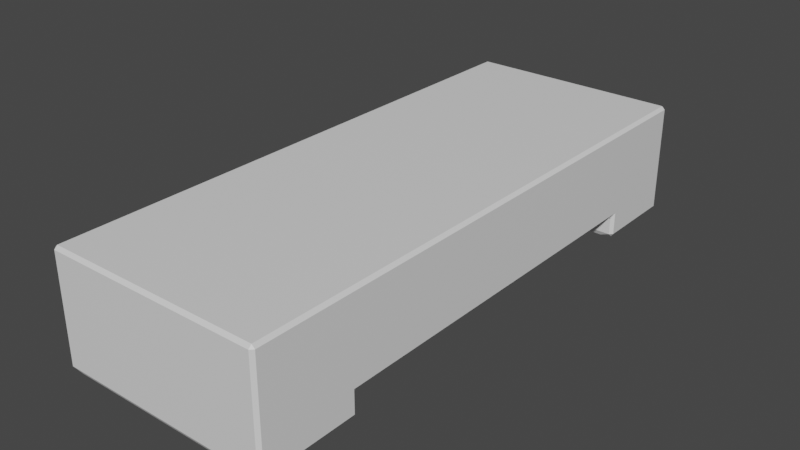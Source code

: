 # Source: Kneelingpad.blend  (saved by Blender 3.3.6; exported with 4.5.12 LTS)
import bpy
from mathutils import Matrix  # noqa: F401  (used for matrix-valued properties, if any)

bpy.ops.wm.read_factory_settings(use_empty=True)
scene = bpy.context.scene
scene.name = 'Scene'

# ---- collections
col_collection = bpy.data.collections.new('Collection'); scene.collection.children.link(col_collection)

# ---- materials (node trees are filled in below, after node groups)
mat_material = bpy.data.materials.new('Material')
mat_material.alpha_threshold = 0.0
mat_material.use_transparent_shadow = False
mat_material.roughness = 0.5
mat_material.line_color = (0.0, 0.0, 0.0, 1.0)

# ---- material node trees
mat_material.use_nodes = True; mat_material.node_tree.nodes.clear()
_N = mat_material.node_tree.nodes; _L = mat_material.node_tree.links
n0 = _N.new('ShaderNodeOutputMaterial'); n0.name = 'Material Output'; n0.location = (300, 300)
n1 = _N.new('ShaderNodeBsdfPrincipled'); n1.name = 'Principled BSDF'; n1.location = (10, 300)
n1.distribution = 'GGX'
n1.subsurface_method = 'RANDOM_WALK_SKIN'
n1.inputs[3].default_value = 1.45
n1.inputs[27].default_value = (0.0, 0.0, 0.0, 1.0)
n1.inputs[28].default_value = 1.0
_L.new(n1.outputs[0], n0.inputs[0])
n0.is_active_output = True

# ---- world
world_world = bpy.data.worlds.new('World'); scene.world = world_world
world_world.use_nodes = True; world_world.node_tree.nodes.clear()
_N = world_world.node_tree.nodes; _L = world_world.node_tree.links
n0 = _N.new('ShaderNodeOutputWorld'); n0.name = 'World Output'; n0.location = (300, 300)
n1 = _N.new('ShaderNodeBackground'); n1.name = 'Background'; n1.location = (10, 300)
n1.inputs[0].default_value = (0.05088, 0.05088, 0.05088, 1.0)
_L.new(n1.outputs[0], n0.inputs[0])
n0.is_active_output = True
world_world.color = (0.05088, 0.05088, 0.05088)
world_world.use_sun_shadow = False
world_world.sun_shadow_jitter_overblur = 0.0

# ---- meshes
me_cube = bpy.data.meshes.new('Cube')
me_cube.from_pydata([(1.0, 2.929, 0.9718), (0.9718, 2.957, 0.9718), (0.9718, 2.929, 1.0), (1.0, 2.929, 0.1872), (0.9718, 2.957, 0.1872), (1.0, -2.154, 0.9718), (0.9718, -2.154, 1.0), (0.9718, -2.182, 0.9718), (0.9718, -2.182, 0.1872), (1.0, -2.154, 0.1872), (-0.9718, 2.957, 0.9718), (-1.0, 2.929, 0.9718), (-0.9718, 2.929, 1.0), (-0.9718, 2.957, 0.1872), (-1.0, 2.929, 0.1872), (-1.0, -2.154, 0.9718), (-0.9718, -2.182, 0.9718), (-0.9718, -2.154, 1.0), (-1.0, -2.154, 0.1872), (-0.9718, -2.182, 0.1872), (-0.9718, 2.152, 0.1591), (-0.9718, 2.124, 0.1872), (-1.0, 2.18, 0.2154), (0.9718, 2.152, 1.0), (1.0, 2.152, 0.9718), (-1.0, 2.152, 0.9718), (-0.9718, 2.152, 1.0), (0.9718, 2.124, 0.1872), (0.9718, 2.152, 0.1591), (1.0, 2.18, 0.2154), (-0.9718, -1.24, 0.1872), (-0.9718, -1.268, 0.1591), (-1.0, -1.296, 0.2154), (1.0, -1.268, 0.9718), (0.9718, -1.268, 1.0), (-1.0, -1.268, 0.9718), (-0.9718, -1.268, 1.0), (0.9718, -1.24, 0.1872), (1.0, -1.296, 0.2154), (0.9718, -1.268, 0.1591), (-0.9729, -1.31, -0.03153), (-1.0, -1.296, 0.00419), (-0.9718, -1.268, 0.00419), (-0.8878, -1.292, -0.03864), (-0.9729, -2.14, -0.03153), (-0.8878, -2.158, -0.03864), (-0.9718, -2.182, 0.00419), (-1.0, -2.154, 0.00419), (0.8775, 2.934, -0.03971), (0.9718, 2.957, 0.00419), (1.0, 2.929, 0.00419), (0.9728, 2.917, -0.03134), (-0.8775, 2.934, -0.03971), (-0.9728, 2.917, -0.03134), (-1.0, 2.929, 0.00419), (-0.9718, 2.957, 0.00419), (0.8878, -2.158, -0.03864), (0.9729, -2.14, -0.03153), (1.0, -2.154, 0.00419), (0.9718, -2.182, 0.00419), (0.9728, 2.192, -0.03134), (1.0, 2.18, 0.00419), (0.9718, 2.152, 0.00419), (0.8775, 2.175, -0.03971), (-0.9728, 2.192, -0.03134), (-0.8775, 2.175, -0.03971), (-0.9718, 2.152, 0.00419), (-1.0, 2.18, 0.00419), (0.9729, -1.31, -0.03153), (0.8878, -1.292, -0.03864), (0.9718, -1.268, 0.00419), (1.0, -1.296, 0.00419), (-0.8801, -1.296, -0.04077), (-0.8872, -1.349, -0.05544), (-0.8801, -2.155, -0.04077), (-0.8872, -2.101, -0.05544), (0.8775, 2.934, -0.03971), (0.884, 2.881, -0.05544), (-0.8775, 2.934, -0.03971), (-0.884, 2.881, -0.05544), (0.8801, -2.155, -0.04077), (0.8872, -2.101, -0.05544), (0.8775, 2.175, -0.03971), (0.884, 2.228, -0.05544), (-0.8775, 2.175, -0.03971), (-0.884, 2.228, -0.05544), (0.8801, -1.296, -0.04077), (0.8872, -1.349, -0.05544), (1.0, 2.929, 0.5795), (0.9718, 2.957, 0.5795), (-0.9718, -2.182, 0.5795), (-1.0, -2.154, 0.5795), (0.9718, -2.182, 0.5795), (1.0, -2.154, 0.5795), (-0.9718, 2.957, 0.5795), (-1.0, 2.929, 0.5795), (1.0, 2.166, 0.5936), (1.0, -1.282, 0.5936), (-1.0, 2.166, 0.5936), (-1.0, -1.282, 0.5936)], [], [(8, 19, 46, 59), (34, 36, 17, 6), (22, 14, 54, 67), (91, 15, 35, 99), (92, 7, 16, 90), (2, 12, 26, 23), (94, 10, 1, 89), (98, 25, 11, 95), (96, 24, 33, 97), (13, 4, 49, 55), (18, 32, 41, 47), (23, 26, 36, 34), (99, 35, 25, 98), (31, 39, 70, 42), (68, 57, 81, 87), (63, 65, 84, 82), (3, 29, 61, 50), (38, 9, 58, 71), (21, 27, 37, 30), (44, 40, 73, 75), (28, 20, 66, 62), (97, 33, 5, 93), (79, 77, 83, 85), (52, 48, 76, 78), (43, 69, 86, 72), (56, 45, 74, 80), (73, 87, 81, 75), (64, 53, 79, 85), (51, 60, 83, 77), (0, 1, 2), (5, 6, 7), (10, 11, 12), (15, 16, 17), (20, 21, 22), (27, 28, 29), (30, 31, 32), (37, 38, 39), (40, 41, 42, 43), (44, 45, 46, 47), (48, 49, 50, 51), (52, 53, 54, 55), (56, 57, 58, 59), (60, 61, 62, 63), (64, 65, 66, 67), (68, 69, 70, 71), (88, 3, 4, 89), (90, 16, 15, 91), (92, 8, 9, 93), (94, 13, 14, 95), (6, 17, 16, 7), (34, 6, 5, 33), (26, 12, 11, 25), (12, 2, 1, 10), (2, 23, 24, 0), (36, 26, 25, 35), (37, 27, 29, 38), (27, 21, 20, 28), (21, 30, 32, 22), (23, 34, 33, 24), (17, 36, 35, 15), (39, 31, 30, 37), (40, 44, 47, 41), (48, 52, 55, 49), (45, 56, 59, 46), (60, 51, 50, 61), (53, 64, 67, 54), (62, 66, 65, 63), (57, 68, 71, 58), (69, 43, 42, 70), (8, 59, 58, 9), (70, 39, 38, 71), (13, 55, 54, 14), (66, 20, 22, 67), (3, 50, 49, 4), (18, 47, 46, 19), (61, 29, 28, 62), (41, 32, 31, 42), (77, 79, 78, 76), (75, 81, 80, 74), (82, 84, 85, 83), (87, 73, 72, 86), (56, 80, 81, 57), (86, 69, 68, 87), (52, 78, 79, 53), (84, 65, 64, 85), (44, 75, 74, 45), (43, 72, 73, 40), (83, 60, 63, 82), (76, 48, 51, 77), (88, 0, 24, 96), (3, 88, 96, 29), (10, 94, 95, 11), (7, 92, 93, 5), (19, 90, 91, 18), (0, 88, 89, 1), (38, 97, 93, 9), (32, 99, 98, 22), (29, 96, 97, 38), (22, 98, 95, 14), (13, 94, 89, 4), (8, 92, 90, 19), (18, 91, 99, 32)])
_uv = me_cube.uv_layers.new(name='UVMap')
_uv.uv.foreach_set('vector', [0.55, 0.4118, 0.6994, 0.4131, 0.6992, 0.4269, 0.5499, 0.4257, 0.2585, 0.8411, 0.4, 0.8411, 0.4, 0.9057, 0.2585, 0.9057, 0.3674, 0.2928, 0.3098, 0.2902, 0.31, 0.2762, 0.3675, 0.2767, 0.6611, 0.5355, 0.6896, 0.5355, 0.6896, 0.6, 0.6621, 0.599, 0.7178, 0.677, 0.6896, 0.677, 0.6896, 0.5355, 0.7178, 0.5355, 0.2585, 0.5355, 0.4, 0.5355, 0.4, 0.5921, 0.2585, 0.5921, 0.4468, 0.7804, 0.475, 0.7804, 0.475, 0.922, 0.4468, 0.922, 0.6621, 0.8501, 0.6896, 0.8491, 0.6896, 0.9057, 0.6611, 0.9057, 0.5892, 0.591, 0.6166, 0.5921, 0.6166, 0.8411, 0.5892, 0.8422, 0.4439, 0.06557, 0.2945, 0.06428, 0.2947, 0.05041, 0.444, 0.0517, 0.7004, 0.2936, 0.6345, 0.2951, 0.6346, 0.279, 0.7005, 0.2796, 0.2585, 0.5921, 0.4, 0.5921, 0.4, 0.8411, 0.2585, 0.8411, 0.6621, 0.599, 0.6896, 0.6, 0.6896, 0.8491, 0.6621, 0.8501, 0.8941, 0.8517, 0.8941, 0.5719, 0.9161, 0.5719, 0.9161, 0.8517, 0.4346, 0.4841, 0.554, 0.4841, 0.5484, 0.4965, 0.4403, 0.4965, 0.856, 0.5855, 0.856, 0.8381, 0.856, 0.8381, 0.856, 0.5855, 0.7011, 0.2166, 0.6435, 0.2182, 0.6436, 0.2021, 0.7012, 0.2026, 0.3764, 0.2159, 0.3105, 0.2132, 0.3106, 0.1992, 0.3765, 0.1998, 0.2878, 0.0, 0.5676, 0.0, 0.5676, 0.4841, 0.2878, 0.4841, 0.554, 0.7642, 0.4346, 0.7642, 0.4403, 0.7518, 0.5484, 0.7518, 0.3966, 0.3664, 0.2472, 0.3651, 0.2473, 0.3533, 0.3967, 0.3546, 0.5892, 0.8422, 0.6166, 0.8411, 0.6166, 0.9057, 0.5881, 0.9057, 0.8636, 0.5551, 0.8636, 0.3006, 0.9576, 0.3006, 0.9576, 0.5551, 0.2878, 0.5017, 0.2878, 0.7543, 0.2878, 0.7543, 0.2878, 0.5017, 0.432, 0.7519, 0.432, 0.4964, 0.4325, 0.4975, 0.4325, 0.7508, 0.5566, 0.4964, 0.5566, 0.7519, 0.5561, 0.7508, 0.5561, 0.4975, 0.4403, 0.7518, 0.4403, 0.4965, 0.5484, 0.4965, 0.5484, 0.7518, 0.9627, 0.5679, 0.8584, 0.5679, 0.8636, 0.5551, 0.9576, 0.5551, 0.8584, 0.2878, 0.9627, 0.2878, 0.9576, 0.3006, 0.8636, 0.3006, 0.2564, 0.5355, 0.2585, 0.5334, 0.2585, 0.5355, 0.2564, 0.9057, 0.2585, 0.9057, 0.2585, 0.9077, 0.4, 0.5334, 0.4021, 0.5355, 0.4, 0.5355, 0.4021, 0.9057, 0.4, 0.9077, 0.4, 0.9057, 0.7391, 0.6238, 0.7431, 0.6197, 0.7475, 0.6278, 0.5989, 0.1199, 0.5949, 0.1159, 0.6033, 0.1118, 0.7431, 0.1356, 0.7391, 0.1316, 0.7475, 0.1275, 0.5989, 0.6041, 0.6033, 0.6122, 0.5949, 0.6081, 0.9221, 0.8518, 0.9167, 0.8557, 0.9161, 0.8517, 0.9227, 0.8396, 0.9994, 0.003904, 1.0, 0.01615, 0.9934, 0.004053, 0.994, 0.0, 0.2878, 0.7543, 0.2946, 0.7679, 0.294, 0.772, 0.2886, 0.7681, 0.2878, 0.5017, 0.2886, 0.488, 0.294, 0.4841, 0.2946, 0.4882, 1.0, 0.2717, 0.9994, 0.2839, 0.994, 0.2878, 0.9934, 0.2838, 0.8568, 0.5718, 0.8621, 0.5679, 0.8628, 0.5719, 0.856, 0.5855, 0.8568, 0.8518, 0.856, 0.8381, 0.8628, 0.8517, 0.8621, 0.8557, 0.9221, 0.5718, 0.9227, 0.584, 0.9161, 0.5719, 0.9167, 0.5679, 0.7008, 0.2466, 0.7011, 0.2166, 0.7032, 0.2164, 0.703, 0.2464, 0.6609, 0.5334, 0.6894, 0.5334, 0.6896, 0.5355, 0.6611, 0.5355, 0.3081, 0.243, 0.3083, 0.213, 0.3105, 0.2132, 0.3102, 0.2432, 0.3074, 0.32, 0.3077, 0.29, 0.3098, 0.2902, 0.3096, 0.3202, 0.2585, 0.9057, 0.4, 0.9057, 0.4, 0.9077, 0.2585, 0.9077, 0.2585, 0.8411, 0.2585, 0.9057, 0.2564, 0.9057, 0.2564, 0.8411, 0.4, 0.5921, 0.4, 0.5355, 0.4021, 0.5355, 0.4021, 0.5921, 0.4, 0.5355, 0.2585, 0.5355, 0.2585, 0.5334, 0.4, 0.5334, 0.2585, 0.5355, 0.2585, 0.5921, 0.2564, 0.5921, 0.2564, 0.5355, 0.4, 0.8411, 0.4, 0.5921, 0.4021, 0.5921, 0.4021, 0.8411, 0.5989, 0.6041, 0.5989, 0.1199, 0.6033, 0.1118, 0.6033, 0.6122, 0.8894, 0.5719, 0.8894, 0.8517, 0.8847, 0.8517, 0.8847, 0.5719, 0.7431, 0.6197, 0.7431, 0.1356, 0.7475, 0.1275, 0.7475, 0.6278, 0.2585, 0.5921, 0.2585, 0.8411, 0.2564, 0.8411, 0.2564, 0.5921, 0.4, 0.9057, 0.4, 0.8411, 0.4021, 0.8411, 0.4021, 0.9057, 0.8941, 0.5719, 0.8941, 0.8517, 0.8894, 0.8517, 0.8894, 0.5719, 0.7118, 0.1255, 0.7118, 0.006075, 0.7173, 0.004053, 0.7173, 0.1275, 0.2878, 0.7543, 0.2878, 0.5017, 0.2946, 0.4882, 0.2946, 0.7679, 1.0, 0.01615, 1.0, 0.2717, 0.9934, 0.2838, 0.9934, 0.004053, 0.5676, 0.1101, 0.5676, 0.005817, 0.5731, 0.004053, 0.5731, 0.1118, 0.7118, 0.7339, 0.7118, 0.6296, 0.7173, 0.6278, 0.7173, 0.7356, 0.8628, 0.5719, 0.8628, 0.8517, 0.856, 0.8381, 0.856, 0.5855, 0.5676, 0.7336, 0.5676, 0.6142, 0.5731, 0.6122, 0.5731, 0.7356, 0.9227, 0.584, 0.9227, 0.8396, 0.9161, 0.8517, 0.9161, 0.5719, 0.3083, 0.213, 0.3085, 0.199, 0.3106, 0.1992, 0.3105, 0.2132, 0.5727, 0.6081, 0.5949, 0.6081, 0.6033, 0.6122, 0.5731, 0.6122, 0.3077, 0.29, 0.3078, 0.276, 0.31, 0.2762, 0.3098, 0.2902, 0.7169, 0.6238, 0.7391, 0.6238, 0.7475, 0.6278, 0.7173, 0.6278, 0.7011, 0.2166, 0.7012, 0.2026, 0.7033, 0.2024, 0.7032, 0.2164, 0.7004, 0.2936, 0.7005, 0.2796, 0.7027, 0.2794, 0.7026, 0.2934, 0.6436, 0.2021, 0.6435, 0.2182, 0.6414, 0.2137, 0.6415, 0.2019, 0.7173, 0.1275, 0.7475, 0.1275, 0.7391, 0.1316, 0.7169, 0.1316, 0.8636, 0.3006, 0.8636, 0.5551, 0.856, 0.5542, 0.856, 0.3016, 0.5484, 0.7518, 0.5484, 0.4965, 0.5561, 0.4975, 0.5561, 0.7508, 0.9652, 0.3016, 0.9652, 0.5542, 0.9576, 0.5551, 0.9576, 0.3006, 0.4403, 0.4965, 0.4403, 0.7518, 0.4325, 0.7508, 0.4325, 0.4975, 0.5566, 0.4964, 0.5561, 0.4975, 0.5484, 0.4965, 0.554, 0.4841, 0.4325, 0.4975, 0.432, 0.4964, 0.4346, 0.4841, 0.4403, 0.4965, 0.856, 0.5542, 0.856, 0.5542, 0.8636, 0.5551, 0.8584, 0.5679, 0.9652, 0.5542, 0.9652, 0.5542, 0.9627, 0.5679, 0.9576, 0.5551, 0.554, 0.7642, 0.5484, 0.7518, 0.5561, 0.7508, 0.5566, 0.7519, 0.432, 0.7519, 0.4325, 0.7508, 0.4403, 0.7518, 0.4346, 0.7642, 0.5411, 0.4065, 0.5479, 0.4093, 0.5405, 0.4105, 0.5405, 0.4105, 0.856, 0.3016, 0.856, 0.3016, 0.8584, 0.2878, 0.8636, 0.3006, 0.5881, 0.5355, 0.6166, 0.5355, 0.6166, 0.5921, 0.5892, 0.591, 0.7011, 0.2166, 0.7008, 0.2466, 0.6422, 0.2472, 0.6435, 0.2182, 0.6894, 0.9077, 0.6609, 0.9077, 0.6611, 0.9057, 0.6896, 0.9057, 0.7114, 0.7397, 0.6552, 0.7397, 0.6555, 0.7356, 0.7118, 0.7356, 0.7026, 0.2934, 0.7023, 0.3234, 0.7001, 0.3236, 0.7004, 0.2936, 0.6166, 0.5355, 0.5881, 0.5355, 0.588, 0.5334, 0.6164, 0.5334, 0.3764, 0.2159, 0.3772, 0.2449, 0.3102, 0.2432, 0.3105, 0.2132, 0.6345, 0.2951, 0.6331, 0.3241, 0.3682, 0.3218, 0.3674, 0.2928, 0.6435, 0.2182, 0.6422, 0.2472, 0.3772, 0.2449, 0.3764, 0.2159, 0.3674, 0.2928, 0.3682, 0.3218, 0.3096, 0.3202, 0.3098, 0.2902, 0.4439, 0.06557, 0.4436, 0.09531, 0.2943, 0.09402, 0.2945, 0.06428, 0.55, 0.4118, 0.5503, 0.3821, 0.6996, 0.3833, 0.6994, 0.4131, 0.7004, 0.2936, 0.7001, 0.3236, 0.6331, 0.3241, 0.6345, 0.2951])
me_cube.materials.append(mat_material)
me_cube.use_mirror_vertex_groups = False
me_cube.update()

# ---- objects
ob_cube = bpy.data.objects.new('Cube', me_cube)

# ---- transforms, parenting, visibility, modifiers, constraints
ob_cube.location = (0.0, 0.0, 0.0)
ob_cube.lock_rotations_4d = False
ob_cube.empty_display_type = 'ARROWS'
ob_cube.lineart.crease_threshold = 0.0

# ---- collection membership
col_collection.objects.link(ob_cube)

# ---- scene / render settings (as saved in the file)
scene.frame_start = 1; scene.frame_end = 250; scene.frame_set(1)
scene.render.engine = 'BLENDER_EEVEE_NEXT'
scene.cycles.sampling_pattern = 'TABULATED_SOBOL'
scene.cycles.use_light_tree = False
scene.view_settings.view_transform = 'Filmic'
bpy.context.view_layer.update()

# ---- added for rendering (the .blend has no active camera and no usable light): camera, sun
cam_auto = bpy.data.cameras.new('AutoCamera')
cam_auto.lens = 50.0
cam_auto.sensor_width = 36.0
cam_auto.clip_end = 1000.0
ob_auto_camera = bpy.data.objects.new('AutoCamera', cam_auto)
scene.collection.objects.link(ob_auto_camera)
ob_auto_camera.location = (5.19501, -5.84647, 4.62829)
ob_auto_camera.rotation_euler = (1.09748, -7.21219e-08, 0.694738)
scene.camera = ob_auto_camera
light_auto_sun = bpy.data.lights.new('AutoSun', 'SUN')
light_auto_sun.energy = 3.0
light_auto_sun.angle = 0.0523599
ob_auto_sun = bpy.data.objects.new('AutoSun', light_auto_sun)
scene.collection.objects.link(ob_auto_sun)
ob_auto_sun.rotation_euler = (0.872665, 0.174533, 0.523599)
bpy.context.view_layer.update()
